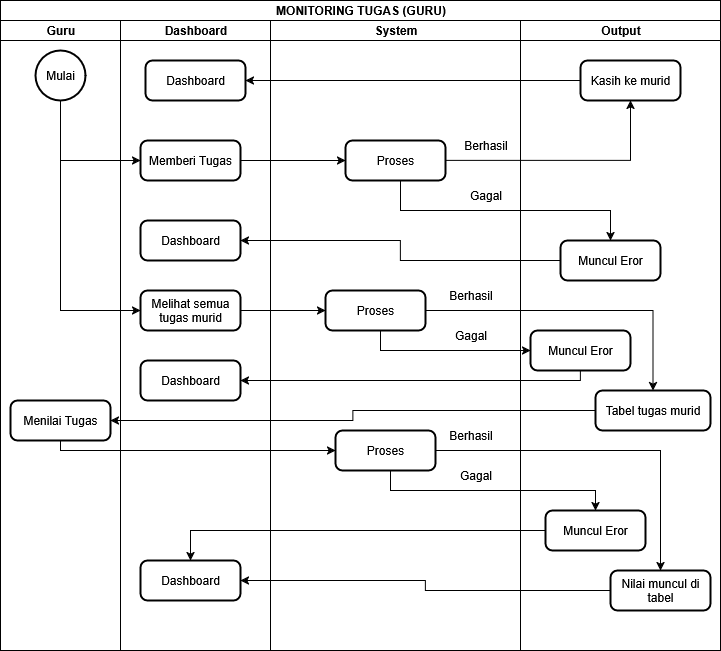

The diagram above was exported from draw.io. Its source (the exported page's mxGraphModel, read from the mxfile embedded in the PNG):
<mxGraphModel dx="1106" dy="607" grid="1" gridSize="10" guides="1" tooltips="1" connect="1" arrows="1" fold="1" page="1" pageScale="1" pageWidth="850" pageHeight="1100" math="0" shadow="0">
  <root>
    <mxCell id="0" />
    <mxCell id="1" parent="0" />
    <mxCell id="JEbuYE7eJChWdAxBznS7-5" value="MONITORING TUGAS (GURU)" style="swimlane;childLayout=stackLayout;resizeParent=1;resizeParentMax=0;startSize=20;html=1;" parent="1" vertex="1">
      <mxGeometry x="65" y="50" width="720" height="650" as="geometry" />
    </mxCell>
    <mxCell id="JEbuYE7eJChWdAxBznS7-7" value="Guru" style="swimlane;startSize=20;html=1;" parent="JEbuYE7eJChWdAxBznS7-5" vertex="1">
      <mxGeometry y="20" width="120" height="630" as="geometry">
        <mxRectangle x="40" y="20" width="100" height="490" as="alternateBounds" />
      </mxGeometry>
    </mxCell>
    <mxCell id="JH-B9yxXt6XV6ftPFggC-15" value="Mulai" style="strokeWidth=2;html=1;shape=mxgraph.flowchart.start_2;whiteSpace=wrap;" parent="JEbuYE7eJChWdAxBznS7-7" vertex="1">
      <mxGeometry x="35" y="30" width="50" height="50" as="geometry" />
    </mxCell>
    <mxCell id="JH-B9yxXt6XV6ftPFggC-36" value="Menilai Tugas" style="rounded=1;whiteSpace=wrap;html=1;absoluteArcSize=1;arcSize=14;strokeWidth=2;" parent="JEbuYE7eJChWdAxBznS7-7" vertex="1">
      <mxGeometry x="10" y="380" width="100" height="40" as="geometry" />
    </mxCell>
    <mxCell id="JH-B9yxXt6XV6ftPFggC-13" value="Dashboard" style="swimlane;startSize=20;html=1;" parent="JEbuYE7eJChWdAxBznS7-5" vertex="1">
      <mxGeometry x="120" y="20" width="150" height="630" as="geometry" />
    </mxCell>
    <mxCell id="JH-B9yxXt6XV6ftPFggC-18" value="Melihat semua tugas murid" style="rounded=1;whiteSpace=wrap;html=1;absoluteArcSize=1;arcSize=14;strokeWidth=2;" parent="JH-B9yxXt6XV6ftPFggC-13" vertex="1">
      <mxGeometry x="20" y="270" width="100" height="40" as="geometry" />
    </mxCell>
    <mxCell id="JH-B9yxXt6XV6ftPFggC-26" value="Dashboard" style="rounded=1;whiteSpace=wrap;html=1;absoluteArcSize=1;arcSize=14;strokeWidth=2;" parent="JH-B9yxXt6XV6ftPFggC-13" vertex="1">
      <mxGeometry x="25" y="40" width="100" height="40" as="geometry" />
    </mxCell>
    <mxCell id="JH-B9yxXt6XV6ftPFggC-42" value="Dashboard" style="rounded=1;whiteSpace=wrap;html=1;absoluteArcSize=1;arcSize=14;strokeWidth=2;" parent="JH-B9yxXt6XV6ftPFggC-13" vertex="1">
      <mxGeometry x="20" y="540" width="100" height="40" as="geometry" />
    </mxCell>
    <mxCell id="JH-B9yxXt6XV6ftPFggC-16" value="Memberi Tugas" style="rounded=1;whiteSpace=wrap;html=1;absoluteArcSize=1;arcSize=14;strokeWidth=2;" parent="JH-B9yxXt6XV6ftPFggC-13" vertex="1">
      <mxGeometry x="20" y="120" width="100" height="40" as="geometry" />
    </mxCell>
    <mxCell id="JH-B9yxXt6XV6ftPFggC-70" value="Dashboard" style="rounded=1;whiteSpace=wrap;html=1;absoluteArcSize=1;arcSize=14;strokeWidth=2;" parent="JH-B9yxXt6XV6ftPFggC-13" vertex="1">
      <mxGeometry x="20" y="340" width="100" height="40" as="geometry" />
    </mxCell>
    <mxCell id="JH-B9yxXt6XV6ftPFggC-75" value="Dashboard" style="rounded=1;whiteSpace=wrap;html=1;absoluteArcSize=1;arcSize=14;strokeWidth=2;" parent="JH-B9yxXt6XV6ftPFggC-13" vertex="1">
      <mxGeometry x="20" y="200" width="100" height="40" as="geometry" />
    </mxCell>
    <mxCell id="TNla_8PLqbHzdRFOkbki-1" value="System" style="swimlane;startSize=20;html=1;" parent="JEbuYE7eJChWdAxBznS7-5" vertex="1">
      <mxGeometry x="270" y="20" width="250" height="630" as="geometry" />
    </mxCell>
    <mxCell id="JH-B9yxXt6XV6ftPFggC-38" value="Proses" style="rounded=1;whiteSpace=wrap;html=1;absoluteArcSize=1;arcSize=14;strokeWidth=2;" parent="TNla_8PLqbHzdRFOkbki-1" vertex="1">
      <mxGeometry x="65" y="410" width="100" height="40" as="geometry" />
    </mxCell>
    <mxCell id="JH-B9yxXt6XV6ftPFggC-45" value="Berhasil" style="text;html=1;align=center;verticalAlign=middle;resizable=0;points=[];autosize=1;strokeColor=none;fillColor=none;" parent="TNla_8PLqbHzdRFOkbki-1" vertex="1">
      <mxGeometry x="165" y="400" width="70" height="30" as="geometry" />
    </mxCell>
    <mxCell id="JH-B9yxXt6XV6ftPFggC-46" value="Gagal" style="text;html=1;align=center;verticalAlign=middle;resizable=0;points=[];autosize=1;strokeColor=none;fillColor=none;" parent="TNla_8PLqbHzdRFOkbki-1" vertex="1">
      <mxGeometry x="175" y="440" width="60" height="30" as="geometry" />
    </mxCell>
    <mxCell id="JH-B9yxXt6XV6ftPFggC-30" value="Proses" style="rounded=1;whiteSpace=wrap;html=1;absoluteArcSize=1;arcSize=14;strokeWidth=2;" parent="TNla_8PLqbHzdRFOkbki-1" vertex="1">
      <mxGeometry x="55" y="270" width="100" height="40" as="geometry" />
    </mxCell>
    <mxCell id="JH-B9yxXt6XV6ftPFggC-62" value="Berhasil" style="text;html=1;align=center;verticalAlign=middle;resizable=0;points=[];autosize=1;strokeColor=none;fillColor=none;" parent="TNla_8PLqbHzdRFOkbki-1" vertex="1">
      <mxGeometry x="165" y="260" width="70" height="30" as="geometry" />
    </mxCell>
    <mxCell id="JH-B9yxXt6XV6ftPFggC-63" value="Gagal" style="text;html=1;align=center;verticalAlign=middle;resizable=0;points=[];autosize=1;strokeColor=none;fillColor=none;" parent="TNla_8PLqbHzdRFOkbki-1" vertex="1">
      <mxGeometry x="170" y="300" width="60" height="30" as="geometry" />
    </mxCell>
    <mxCell id="548GjvzxOEw0eQ14F8IM-9" value="Proses" style="rounded=1;whiteSpace=wrap;html=1;absoluteArcSize=1;arcSize=14;strokeWidth=2;" parent="TNla_8PLqbHzdRFOkbki-1" vertex="1">
      <mxGeometry x="75" y="120" width="100" height="40" as="geometry" />
    </mxCell>
    <mxCell id="JH-B9yxXt6XV6ftPFggC-5" value="Berhasil" style="text;html=1;align=center;verticalAlign=middle;resizable=0;points=[];autosize=1;strokeColor=none;fillColor=none;" parent="TNla_8PLqbHzdRFOkbki-1" vertex="1">
      <mxGeometry x="180" y="110" width="70" height="30" as="geometry" />
    </mxCell>
    <mxCell id="JH-B9yxXt6XV6ftPFggC-74" value="Gagal" style="text;html=1;align=center;verticalAlign=middle;resizable=0;points=[];autosize=1;strokeColor=none;fillColor=none;" parent="TNla_8PLqbHzdRFOkbki-1" vertex="1">
      <mxGeometry x="185" y="160" width="60" height="30" as="geometry" />
    </mxCell>
    <mxCell id="JH-B9yxXt6XV6ftPFggC-20" style="edgeStyle=orthogonalEdgeStyle;rounded=0;orthogonalLoop=1;jettySize=auto;html=1;entryX=0;entryY=0.5;entryDx=0;entryDy=0;" parent="JEbuYE7eJChWdAxBznS7-5" source="JH-B9yxXt6XV6ftPFggC-15" target="JH-B9yxXt6XV6ftPFggC-16" edge="1">
      <mxGeometry relative="1" as="geometry">
        <Array as="points">
          <mxPoint x="60" y="160" />
        </Array>
      </mxGeometry>
    </mxCell>
    <mxCell id="JH-B9yxXt6XV6ftPFggC-22" style="edgeStyle=orthogonalEdgeStyle;rounded=0;orthogonalLoop=1;jettySize=auto;html=1;entryX=0;entryY=0.5;entryDx=0;entryDy=0;" parent="JEbuYE7eJChWdAxBznS7-5" source="JH-B9yxXt6XV6ftPFggC-15" target="JH-B9yxXt6XV6ftPFggC-18" edge="1">
      <mxGeometry relative="1" as="geometry">
        <Array as="points">
          <mxPoint x="60" y="310" />
        </Array>
      </mxGeometry>
    </mxCell>
    <mxCell id="JH-B9yxXt6XV6ftPFggC-29" style="edgeStyle=orthogonalEdgeStyle;rounded=0;orthogonalLoop=1;jettySize=auto;html=1;entryX=1;entryY=0.5;entryDx=0;entryDy=0;" parent="JEbuYE7eJChWdAxBznS7-5" source="JH-B9yxXt6XV6ftPFggC-3" target="JH-B9yxXt6XV6ftPFggC-26" edge="1">
      <mxGeometry relative="1" as="geometry">
        <Array as="points">
          <mxPoint x="580" y="80" />
          <mxPoint x="580" y="80" />
        </Array>
      </mxGeometry>
    </mxCell>
    <mxCell id="JH-B9yxXt6XV6ftPFggC-41" style="edgeStyle=orthogonalEdgeStyle;rounded=0;orthogonalLoop=1;jettySize=auto;html=1;entryX=0.5;entryY=0;entryDx=0;entryDy=0;" parent="JEbuYE7eJChWdAxBznS7-5" source="JH-B9yxXt6XV6ftPFggC-38" target="JH-B9yxXt6XV6ftPFggC-40" edge="1">
      <mxGeometry relative="1" as="geometry">
        <mxPoint x="610" y="340" as="targetPoint" />
        <Array as="points">
          <mxPoint x="660" y="450" />
        </Array>
      </mxGeometry>
    </mxCell>
    <mxCell id="JH-B9yxXt6XV6ftPFggC-24" style="edgeStyle=orthogonalEdgeStyle;rounded=0;orthogonalLoop=1;jettySize=auto;html=1;entryX=0;entryY=0.5;entryDx=0;entryDy=0;" parent="JEbuYE7eJChWdAxBznS7-5" source="JH-B9yxXt6XV6ftPFggC-16" target="548GjvzxOEw0eQ14F8IM-9" edge="1">
      <mxGeometry relative="1" as="geometry" />
    </mxCell>
    <mxCell id="JH-B9yxXt6XV6ftPFggC-48" style="edgeStyle=orthogonalEdgeStyle;rounded=0;orthogonalLoop=1;jettySize=auto;html=1;entryX=0.5;entryY=0;entryDx=0;entryDy=0;" parent="JEbuYE7eJChWdAxBznS7-5" source="JH-B9yxXt6XV6ftPFggC-38" target="JH-B9yxXt6XV6ftPFggC-47" edge="1">
      <mxGeometry relative="1" as="geometry">
        <Array as="points">
          <mxPoint x="390" y="490" />
          <mxPoint x="595" y="490" />
        </Array>
      </mxGeometry>
    </mxCell>
    <mxCell id="JH-B9yxXt6XV6ftPFggC-33" style="edgeStyle=orthogonalEdgeStyle;rounded=0;orthogonalLoop=1;jettySize=auto;html=1;entryX=0.5;entryY=0;entryDx=0;entryDy=0;" parent="JEbuYE7eJChWdAxBznS7-5" source="JH-B9yxXt6XV6ftPFggC-30" target="JH-B9yxXt6XV6ftPFggC-32" edge="1">
      <mxGeometry relative="1" as="geometry">
        <Array as="points">
          <mxPoint x="653" y="310" />
        </Array>
      </mxGeometry>
    </mxCell>
    <mxCell id="JH-B9yxXt6XV6ftPFggC-31" style="edgeStyle=orthogonalEdgeStyle;rounded=0;orthogonalLoop=1;jettySize=auto;html=1;entryX=0;entryY=0.5;entryDx=0;entryDy=0;" parent="JEbuYE7eJChWdAxBznS7-5" source="JH-B9yxXt6XV6ftPFggC-18" target="JH-B9yxXt6XV6ftPFggC-30" edge="1">
      <mxGeometry relative="1" as="geometry" />
    </mxCell>
    <mxCell id="JH-B9yxXt6XV6ftPFggC-61" style="edgeStyle=orthogonalEdgeStyle;rounded=0;orthogonalLoop=1;jettySize=auto;html=1;entryX=0;entryY=0.5;entryDx=0;entryDy=0;" parent="JEbuYE7eJChWdAxBznS7-5" source="JH-B9yxXt6XV6ftPFggC-30" target="JH-B9yxXt6XV6ftPFggC-60" edge="1">
      <mxGeometry relative="1" as="geometry">
        <Array as="points">
          <mxPoint x="380" y="350" />
        </Array>
      </mxGeometry>
    </mxCell>
    <mxCell id="JH-B9yxXt6XV6ftPFggC-73" style="edgeStyle=orthogonalEdgeStyle;rounded=0;orthogonalLoop=1;jettySize=auto;html=1;entryX=0.5;entryY=0;entryDx=0;entryDy=0;" parent="JEbuYE7eJChWdAxBznS7-5" source="548GjvzxOEw0eQ14F8IM-9" target="JH-B9yxXt6XV6ftPFggC-72" edge="1">
      <mxGeometry relative="1" as="geometry">
        <Array as="points">
          <mxPoint x="400" y="210" />
          <mxPoint x="610" y="210" />
        </Array>
      </mxGeometry>
    </mxCell>
    <mxCell id="JH-B9yxXt6XV6ftPFggC-25" style="edgeStyle=orthogonalEdgeStyle;rounded=0;orthogonalLoop=1;jettySize=auto;html=1;" parent="JEbuYE7eJChWdAxBznS7-5" source="548GjvzxOEw0eQ14F8IM-9" target="JH-B9yxXt6XV6ftPFggC-3" edge="1">
      <mxGeometry relative="1" as="geometry" />
    </mxCell>
    <mxCell id="JH-B9yxXt6XV6ftPFggC-77" style="edgeStyle=orthogonalEdgeStyle;rounded=0;orthogonalLoop=1;jettySize=auto;html=1;entryX=1;entryY=0.5;entryDx=0;entryDy=0;" parent="JEbuYE7eJChWdAxBznS7-5" source="JH-B9yxXt6XV6ftPFggC-72" target="JH-B9yxXt6XV6ftPFggC-75" edge="1">
      <mxGeometry relative="1" as="geometry" />
    </mxCell>
    <mxCell id="JH-B9yxXt6XV6ftPFggC-2" value="Output" style="swimlane;startSize=20;html=1;" parent="JEbuYE7eJChWdAxBznS7-5" vertex="1">
      <mxGeometry x="520" y="20" width="200" height="630" as="geometry" />
    </mxCell>
    <mxCell id="JH-B9yxXt6XV6ftPFggC-3" value="Kasih ke murid" style="rounded=1;whiteSpace=wrap;html=1;absoluteArcSize=1;arcSize=14;strokeWidth=2;" parent="JH-B9yxXt6XV6ftPFggC-2" vertex="1">
      <mxGeometry x="60" y="40" width="100" height="40" as="geometry" />
    </mxCell>
    <mxCell id="JH-B9yxXt6XV6ftPFggC-32" value="Tabel tugas murid" style="rounded=1;whiteSpace=wrap;html=1;absoluteArcSize=1;arcSize=14;strokeWidth=2;" parent="JH-B9yxXt6XV6ftPFggC-2" vertex="1">
      <mxGeometry x="75" y="370" width="115" height="40" as="geometry" />
    </mxCell>
    <mxCell id="JH-B9yxXt6XV6ftPFggC-40" value="Nilai muncul di tabel" style="rounded=1;whiteSpace=wrap;html=1;absoluteArcSize=1;arcSize=14;strokeWidth=2;" parent="JH-B9yxXt6XV6ftPFggC-2" vertex="1">
      <mxGeometry x="90" y="550" width="100" height="40" as="geometry" />
    </mxCell>
    <mxCell id="JH-B9yxXt6XV6ftPFggC-47" value="Muncul Eror" style="rounded=1;whiteSpace=wrap;html=1;absoluteArcSize=1;arcSize=14;strokeWidth=2;" parent="JH-B9yxXt6XV6ftPFggC-2" vertex="1">
      <mxGeometry x="25" y="490" width="100" height="40" as="geometry" />
    </mxCell>
    <mxCell id="JH-B9yxXt6XV6ftPFggC-60" value="Muncul Eror" style="rounded=1;whiteSpace=wrap;html=1;absoluteArcSize=1;arcSize=14;strokeWidth=2;" parent="JH-B9yxXt6XV6ftPFggC-2" vertex="1">
      <mxGeometry x="10" y="310" width="100" height="40" as="geometry" />
    </mxCell>
    <mxCell id="JH-B9yxXt6XV6ftPFggC-72" value="Muncul Eror" style="rounded=1;whiteSpace=wrap;html=1;absoluteArcSize=1;arcSize=14;strokeWidth=2;" parent="JH-B9yxXt6XV6ftPFggC-2" vertex="1">
      <mxGeometry x="40" y="220" width="100" height="40" as="geometry" />
    </mxCell>
    <mxCell id="JH-B9yxXt6XV6ftPFggC-78" style="edgeStyle=orthogonalEdgeStyle;rounded=0;orthogonalLoop=1;jettySize=auto;html=1;entryX=1;entryY=0.5;entryDx=0;entryDy=0;" parent="JEbuYE7eJChWdAxBznS7-5" source="JH-B9yxXt6XV6ftPFggC-60" target="JH-B9yxXt6XV6ftPFggC-70" edge="1">
      <mxGeometry relative="1" as="geometry">
        <Array as="points">
          <mxPoint x="580" y="380" />
        </Array>
      </mxGeometry>
    </mxCell>
    <mxCell id="JH-B9yxXt6XV6ftPFggC-79" style="edgeStyle=orthogonalEdgeStyle;rounded=0;orthogonalLoop=1;jettySize=auto;html=1;entryX=1;entryY=0.5;entryDx=0;entryDy=0;" parent="JEbuYE7eJChWdAxBznS7-5" source="JH-B9yxXt6XV6ftPFggC-32" target="JH-B9yxXt6XV6ftPFggC-36" edge="1">
      <mxGeometry relative="1" as="geometry" />
    </mxCell>
    <mxCell id="JH-B9yxXt6XV6ftPFggC-81" style="edgeStyle=orthogonalEdgeStyle;rounded=0;orthogonalLoop=1;jettySize=auto;html=1;entryX=0;entryY=0.5;entryDx=0;entryDy=0;" parent="JEbuYE7eJChWdAxBznS7-5" source="JH-B9yxXt6XV6ftPFggC-36" target="JH-B9yxXt6XV6ftPFggC-38" edge="1">
      <mxGeometry relative="1" as="geometry">
        <Array as="points">
          <mxPoint x="60" y="450" />
        </Array>
      </mxGeometry>
    </mxCell>
    <mxCell id="JH-B9yxXt6XV6ftPFggC-82" style="edgeStyle=orthogonalEdgeStyle;rounded=0;orthogonalLoop=1;jettySize=auto;html=1;entryX=0.5;entryY=0;entryDx=0;entryDy=0;" parent="JEbuYE7eJChWdAxBznS7-5" source="JH-B9yxXt6XV6ftPFggC-47" target="JH-B9yxXt6XV6ftPFggC-42" edge="1">
      <mxGeometry relative="1" as="geometry" />
    </mxCell>
    <mxCell id="JH-B9yxXt6XV6ftPFggC-83" style="edgeStyle=orthogonalEdgeStyle;rounded=0;orthogonalLoop=1;jettySize=auto;html=1;" parent="JEbuYE7eJChWdAxBznS7-5" source="JH-B9yxXt6XV6ftPFggC-40" target="JH-B9yxXt6XV6ftPFggC-42" edge="1">
      <mxGeometry relative="1" as="geometry" />
    </mxCell>
  </root>
</mxGraphModel>